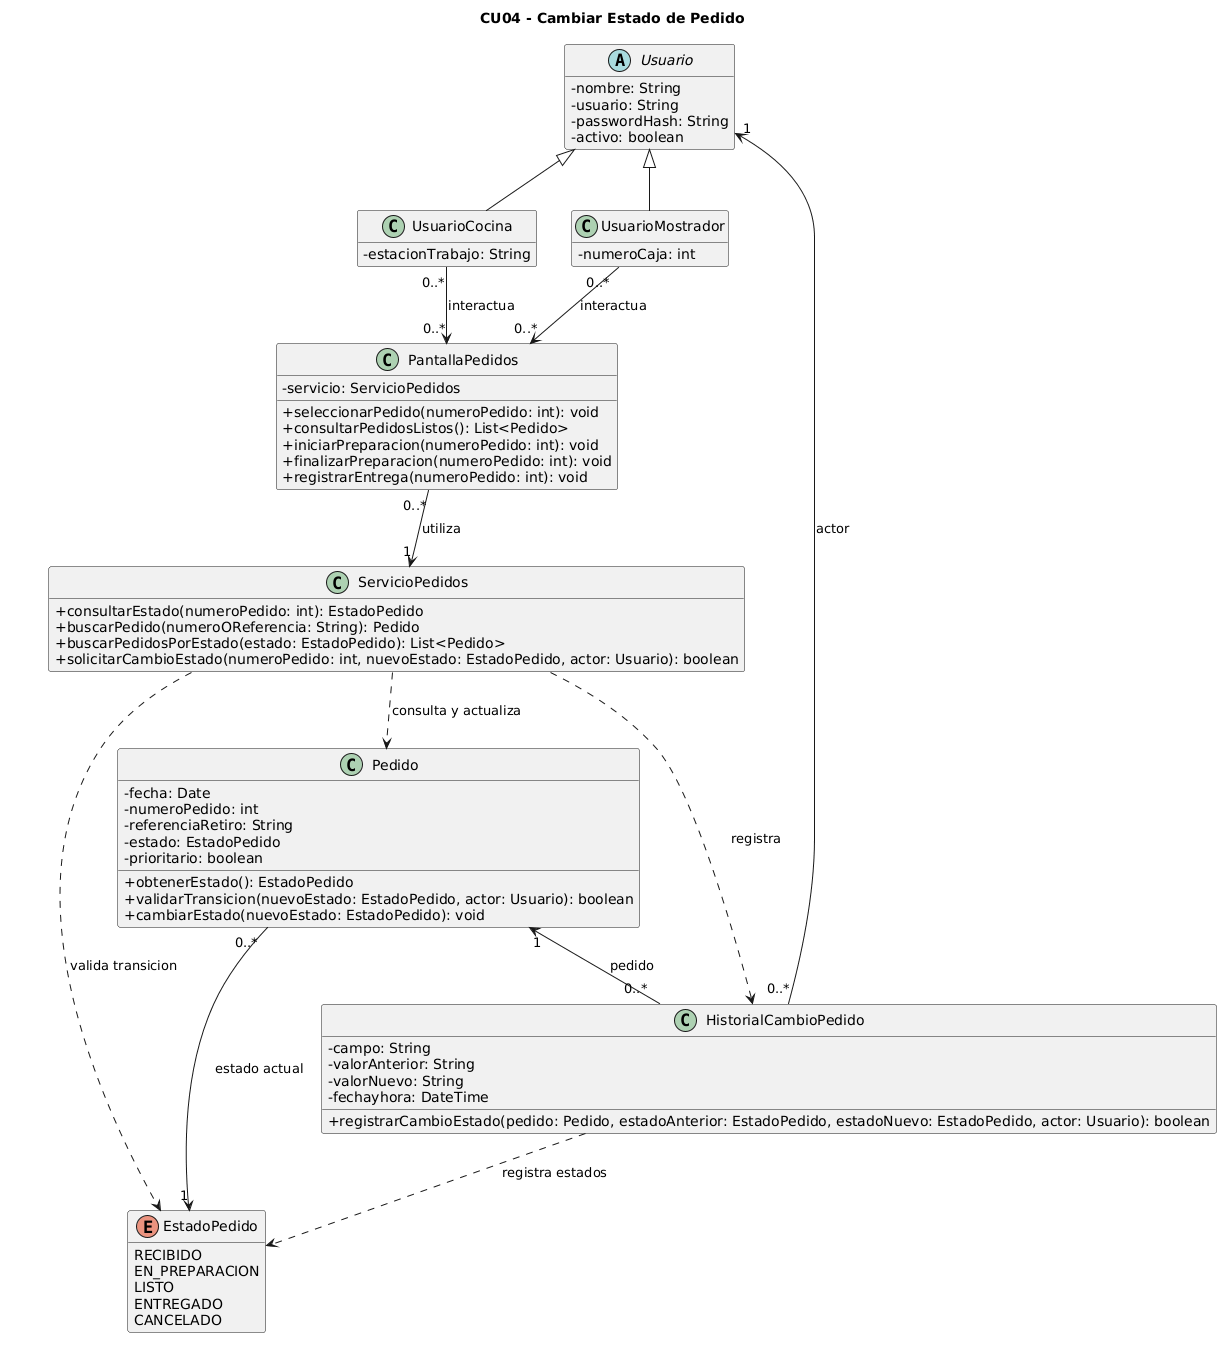

The diagram above was rendered by PlantUML. Its source (embedded in the PNG):
@startuml
title CU04 - Cambiar Estado de Pedido
skinparam classAttributeIconSize 0
hide empty members

abstract class Usuario {
  - nombre: String
  - usuario: String
  - passwordHash: String
  - activo: boolean
}

class UsuarioCocina {
  - estacionTrabajo: String
}

class UsuarioMostrador {
  - numeroCaja: int
}

class PantallaPedidos {
  - servicio: ServicioPedidos
  + seleccionarPedido(numeroPedido: int): void
  + consultarPedidosListos(): List<Pedido>
  + iniciarPreparacion(numeroPedido: int): void
  + finalizarPreparacion(numeroPedido: int): void
  + registrarEntrega(numeroPedido: int): void
}

class ServicioPedidos {
  + consultarEstado(numeroPedido: int): EstadoPedido
  + buscarPedido(numeroOReferencia: String): Pedido
  + buscarPedidosPorEstado(estado: EstadoPedido): List<Pedido>
  + solicitarCambioEstado(numeroPedido: int, nuevoEstado: EstadoPedido, actor: Usuario): boolean
}

class Pedido {
  - fecha: Date
  - numeroPedido: int
  - referenciaRetiro: String
  - estado: EstadoPedido
  - prioritario: boolean
  + obtenerEstado(): EstadoPedido
  + validarTransicion(nuevoEstado: EstadoPedido, actor: Usuario): boolean
  + cambiarEstado(nuevoEstado: EstadoPedido): void
}

class HistorialCambioPedido {
  - campo: String
  - valorAnterior: String
  - valorNuevo: String
  - fechayhora: DateTime
  + registrarCambioEstado(pedido: Pedido, estadoAnterior: EstadoPedido, estadoNuevo: EstadoPedido, actor: Usuario): boolean
}

enum EstadoPedido {
  RECIBIDO
  EN_PREPARACION
  LISTO
  ENTREGADO
  CANCELADO
}

Usuario <|-- UsuarioCocina
Usuario <|-- UsuarioMostrador

UsuarioCocina "0..*" --> "0..*" PantallaPedidos : interactua
UsuarioMostrador "0..*" --> "0..*" PantallaPedidos : interactua

PantallaPedidos "0..*" --> "1" ServicioPedidos : utiliza
ServicioPedidos ..> Pedido : consulta y actualiza
ServicioPedidos ..> HistorialCambioPedido : registra

Pedido "0..*" --> "1" EstadoPedido : estado actual
Pedido "1" <-- "0..*" HistorialCambioPedido : pedido
HistorialCambioPedido "0..*" --> "1" Usuario : actor

ServicioPedidos ..> EstadoPedido : valida transicion
HistorialCambioPedido ..> EstadoPedido : registra estados
@enduml